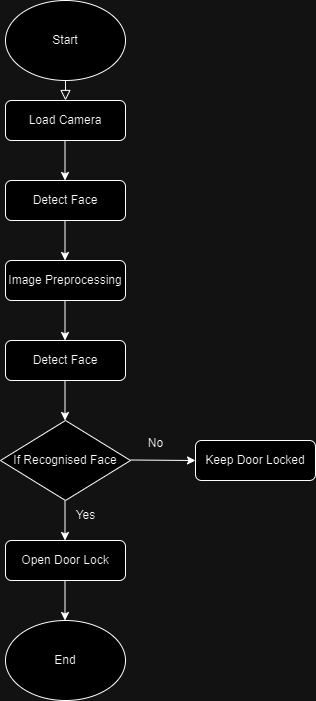

The diagram above was exported from draw.io. Its source (the exported page's mxGraphModel, read from the mxfile embedded in the PNG):
<mxGraphModel dx="1434" dy="772" grid="1" gridSize="10" guides="1" tooltips="1" connect="1" arrows="1" fold="1" page="1" pageScale="1" pageWidth="827" pageHeight="1169" math="0" shadow="0">
  <root>
    <mxCell id="WIyWlLk6GJQsqaUBKTNV-0" />
    <mxCell id="WIyWlLk6GJQsqaUBKTNV-1" parent="WIyWlLk6GJQsqaUBKTNV-0" />
    <mxCell id="WIyWlLk6GJQsqaUBKTNV-2" value="" style="rounded=0;html=1;jettySize=auto;orthogonalLoop=1;fontSize=11;endArrow=block;endFill=0;endSize=8;strokeWidth=1;shadow=0;labelBackgroundColor=none;edgeStyle=orthogonalEdgeStyle;" parent="WIyWlLk6GJQsqaUBKTNV-1" edge="1">
      <mxGeometry relative="1" as="geometry">
        <mxPoint x="220" y="120" as="sourcePoint" />
        <mxPoint x="220" y="140" as="targetPoint" />
      </mxGeometry>
    </mxCell>
    <mxCell id="WIyWlLk6GJQsqaUBKTNV-7" value="Load Camera" style="rounded=1;whiteSpace=wrap;html=1;fontSize=12;glass=0;strokeWidth=1;shadow=0;" parent="WIyWlLk6GJQsqaUBKTNV-1" vertex="1">
      <mxGeometry x="160" y="140" width="120" height="40" as="geometry" />
    </mxCell>
    <mxCell id="WIyWlLk6GJQsqaUBKTNV-12" value="Image Preprocessing" style="rounded=1;whiteSpace=wrap;html=1;fontSize=12;glass=0;strokeWidth=1;shadow=0;" parent="WIyWlLk6GJQsqaUBKTNV-1" vertex="1">
      <mxGeometry x="160" y="300" width="120" height="40" as="geometry" />
    </mxCell>
    <mxCell id="3p8Qk2iJwkFYGXwT7-EF-0" value="Start" style="ellipse;whiteSpace=wrap;html=1;" vertex="1" parent="WIyWlLk6GJQsqaUBKTNV-1">
      <mxGeometry x="160" y="40" width="120" height="80" as="geometry" />
    </mxCell>
    <mxCell id="3p8Qk2iJwkFYGXwT7-EF-1" value="" style="endArrow=classic;html=1;rounded=0;" edge="1" parent="WIyWlLk6GJQsqaUBKTNV-1">
      <mxGeometry width="50" height="50" relative="1" as="geometry">
        <mxPoint x="219.5" y="180" as="sourcePoint" />
        <mxPoint x="219.5" y="220" as="targetPoint" />
      </mxGeometry>
    </mxCell>
    <mxCell id="3p8Qk2iJwkFYGXwT7-EF-3" value="Detect Face" style="rounded=1;whiteSpace=wrap;html=1;fontSize=12;glass=0;strokeWidth=1;shadow=0;" vertex="1" parent="WIyWlLk6GJQsqaUBKTNV-1">
      <mxGeometry x="160" y="220" width="120" height="40" as="geometry" />
    </mxCell>
    <mxCell id="3p8Qk2iJwkFYGXwT7-EF-4" value="" style="endArrow=classic;html=1;rounded=0;" edge="1" parent="WIyWlLk6GJQsqaUBKTNV-1">
      <mxGeometry width="50" height="50" relative="1" as="geometry">
        <mxPoint x="219.5" y="260" as="sourcePoint" />
        <mxPoint x="219.5" y="300" as="targetPoint" />
      </mxGeometry>
    </mxCell>
    <mxCell id="3p8Qk2iJwkFYGXwT7-EF-5" value="Detect Face" style="rounded=1;whiteSpace=wrap;html=1;fontSize=12;glass=0;strokeWidth=1;shadow=0;" vertex="1" parent="WIyWlLk6GJQsqaUBKTNV-1">
      <mxGeometry x="160" y="380" width="120" height="40" as="geometry" />
    </mxCell>
    <mxCell id="3p8Qk2iJwkFYGXwT7-EF-6" value="" style="endArrow=classic;html=1;rounded=0;" edge="1" parent="WIyWlLk6GJQsqaUBKTNV-1">
      <mxGeometry width="50" height="50" relative="1" as="geometry">
        <mxPoint x="219.5" y="340" as="sourcePoint" />
        <mxPoint x="219.5" y="380" as="targetPoint" />
      </mxGeometry>
    </mxCell>
    <mxCell id="3p8Qk2iJwkFYGXwT7-EF-7" value="If Recognised Face" style="rhombus;whiteSpace=wrap;html=1;" vertex="1" parent="WIyWlLk6GJQsqaUBKTNV-1">
      <mxGeometry x="155" y="460" width="130" height="80" as="geometry" />
    </mxCell>
    <mxCell id="3p8Qk2iJwkFYGXwT7-EF-9" value="" style="endArrow=classic;html=1;rounded=0;entryX=0;entryY=0.5;entryDx=0;entryDy=0;" edge="1" parent="WIyWlLk6GJQsqaUBKTNV-1" target="3p8Qk2iJwkFYGXwT7-EF-13">
      <mxGeometry width="50" height="50" relative="1" as="geometry">
        <mxPoint x="285" y="499.5" as="sourcePoint" />
        <mxPoint x="345" y="500" as="targetPoint" />
      </mxGeometry>
    </mxCell>
    <mxCell id="3p8Qk2iJwkFYGXwT7-EF-10" value="" style="endArrow=classic;html=1;rounded=0;" edge="1" parent="WIyWlLk6GJQsqaUBKTNV-1">
      <mxGeometry width="50" height="50" relative="1" as="geometry">
        <mxPoint x="219.5" y="420" as="sourcePoint" />
        <mxPoint x="219.5" y="460" as="targetPoint" />
      </mxGeometry>
    </mxCell>
    <mxCell id="3p8Qk2iJwkFYGXwT7-EF-11" value="" style="endArrow=classic;html=1;rounded=0;" edge="1" parent="WIyWlLk6GJQsqaUBKTNV-1">
      <mxGeometry width="50" height="50" relative="1" as="geometry">
        <mxPoint x="219.5" y="540" as="sourcePoint" />
        <mxPoint x="219.5" y="580" as="targetPoint" />
      </mxGeometry>
    </mxCell>
    <mxCell id="3p8Qk2iJwkFYGXwT7-EF-12" value="Open Door Lock" style="rounded=1;whiteSpace=wrap;html=1;fontSize=12;glass=0;strokeWidth=1;shadow=0;" vertex="1" parent="WIyWlLk6GJQsqaUBKTNV-1">
      <mxGeometry x="160" y="580" width="120" height="40" as="geometry" />
    </mxCell>
    <mxCell id="3p8Qk2iJwkFYGXwT7-EF-13" value="Keep Door Locked" style="rounded=1;whiteSpace=wrap;html=1;fontSize=12;glass=0;strokeWidth=1;shadow=0;" vertex="1" parent="WIyWlLk6GJQsqaUBKTNV-1">
      <mxGeometry x="350" y="480" width="120" height="40" as="geometry" />
    </mxCell>
    <mxCell id="3p8Qk2iJwkFYGXwT7-EF-14" value="End" style="ellipse;whiteSpace=wrap;html=1;" vertex="1" parent="WIyWlLk6GJQsqaUBKTNV-1">
      <mxGeometry x="160" y="660" width="120" height="80" as="geometry" />
    </mxCell>
    <mxCell id="3p8Qk2iJwkFYGXwT7-EF-15" value="" style="endArrow=classic;html=1;rounded=0;" edge="1" parent="WIyWlLk6GJQsqaUBKTNV-1">
      <mxGeometry width="50" height="50" relative="1" as="geometry">
        <mxPoint x="219.5" y="620" as="sourcePoint" />
        <mxPoint x="219.5" y="660" as="targetPoint" />
      </mxGeometry>
    </mxCell>
    <mxCell id="3p8Qk2iJwkFYGXwT7-EF-16" value="Yes" style="text;html=1;align=center;verticalAlign=middle;resizable=0;points=[];autosize=1;strokeColor=none;fillColor=none;" vertex="1" parent="WIyWlLk6GJQsqaUBKTNV-1">
      <mxGeometry x="220" y="540" width="40" height="30" as="geometry" />
    </mxCell>
    <mxCell id="3p8Qk2iJwkFYGXwT7-EF-17" value="No" style="text;html=1;align=center;verticalAlign=middle;resizable=0;points=[];autosize=1;strokeColor=none;fillColor=none;" vertex="1" parent="WIyWlLk6GJQsqaUBKTNV-1">
      <mxGeometry x="290" y="468" width="40" height="30" as="geometry" />
    </mxCell>
  </root>
</mxGraphModel>